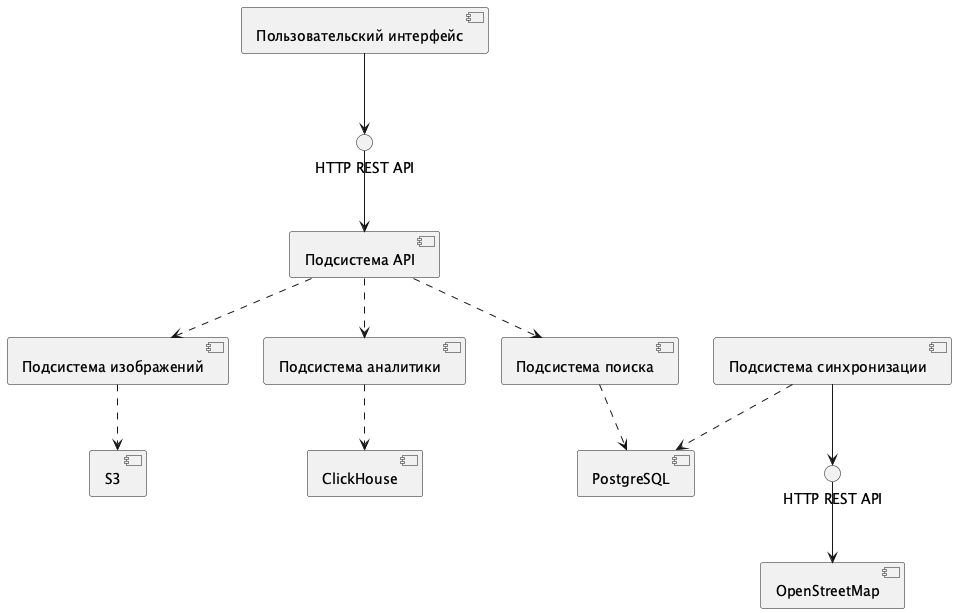

The diagram above was rendered by PlantUML. Its source (embedded in the PNG):
@startuml

[Пользовательский интерфейс] as ui
[Подсистема API] as api_handler
[Подсистема поиска] as search
[Подсистема изображений] as images
[Подсистема синхронизации] as sync
[Подсистема аналитики] as analytics
[PostgreSQL] as postgres
[ClickHouse] as clickhouse
[S3] as s3
[OpenStreetMap] as openstreetmap

() "HTTP REST API" as api
() "HTTP REST API" as osm_api

ui --> api
api --> api_handler
api_handler ..> search
api_handler ..> images
api_handler ..> analytics
sync --> osm_api
osm_api --> openstreetmap
sync ..> postgres
search ..> postgres
analytics ..> clickhouse
images ..> s3

@enduml